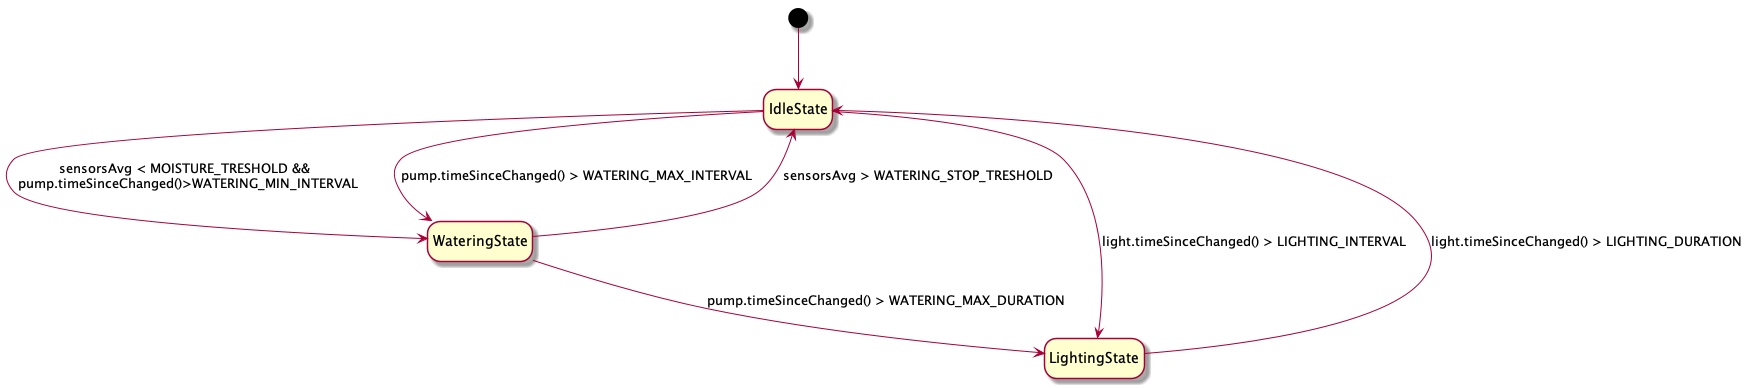

The diagram above was rendered by PlantUML. Its source (embedded in the PNG):
@startuml
hide empty description
[*] --> IdleState
IdleState -> WateringState : sensorsAvg < MOISTURE_TRESHOLD && \n pump.timeSinceChanged()>WATERING_MIN_INTERVAL 
IdleState -> WateringState : pump.timeSinceChanged() > WATERING_MAX_INTERVAL 
IdleState -> LightingState : light.timeSinceChanged() > LIGHTING_INTERVAL
WateringState --> IdleState : sensorsAvg > WATERING_STOP_TRESHOLD
WateringState --> LightingState : pump.timeSinceChanged() > WATERING_MAX_DURATION
LightingState --> IdleState : light.timeSinceChanged() > LIGHTING_DURATION
@enduml